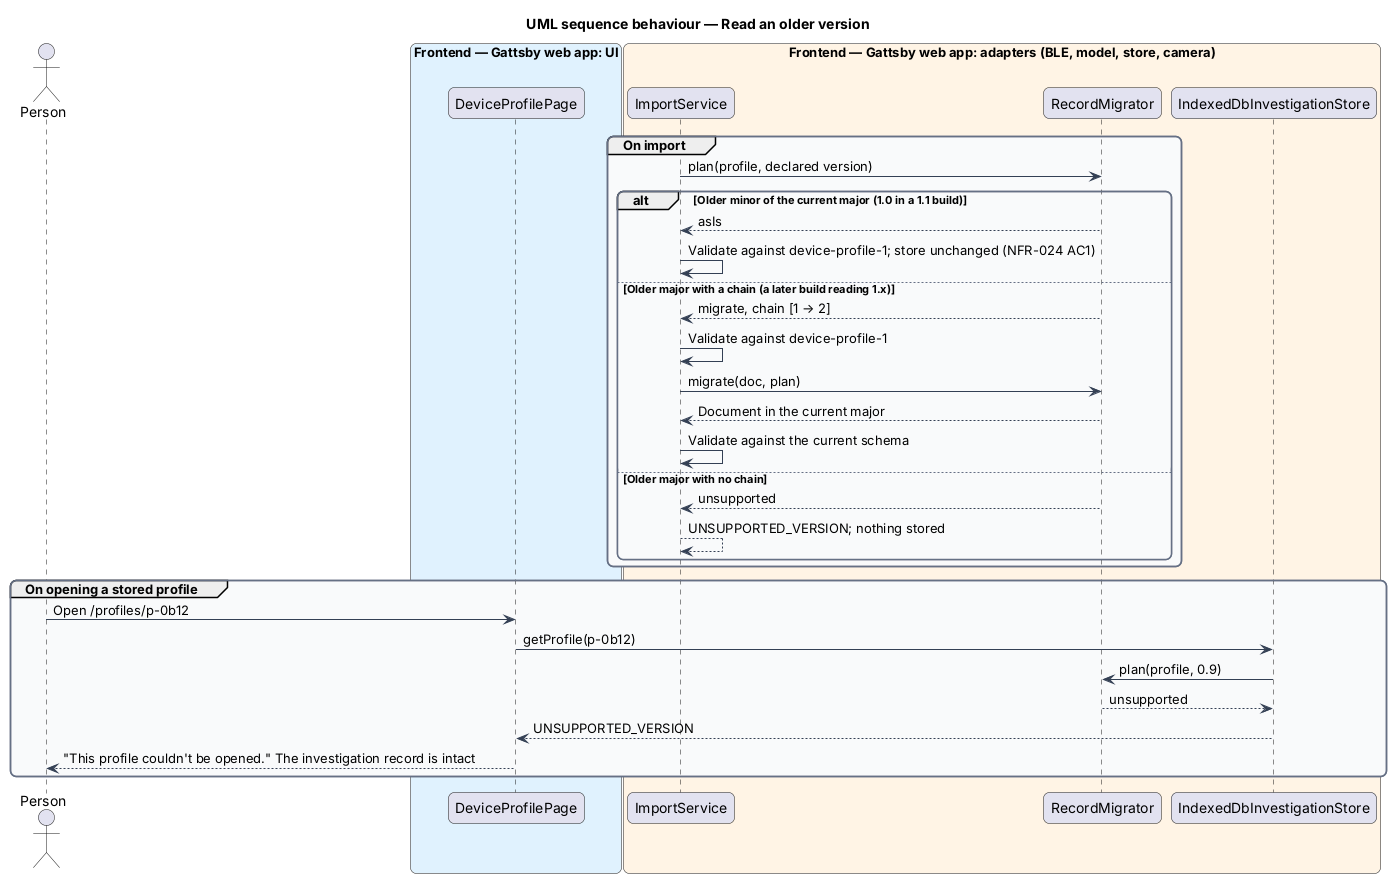

The diagram above was rendered by PlantUML. Its source (embedded in the PNG):
@startuml
title UML sequence behaviour — Read an older version
skinparam backgroundColor #FFFFFF
skinparam shadowing false
skinparam roundcorner 12
skinparam defaultFontName Arial
skinparam ArrowColor #344054
skinparam rectangle {
  BorderColor #344054
  FontColor #101828
}
skinparam package {
  BorderColor #667085
  FontColor #101828
  BackgroundColor #F9FAFB
}
actor "Person" as person
box "Frontend — Gattsby web app: UI" #E0F2FE
  participant "DeviceProfilePage" as page
end box
box "Frontend — Gattsby web app: adapters (BLE, model, store, camera)" #FFF4E5
  participant "ImportService" as service
  participant "RecordMigrator" as migrator
  participant "IndexedDbInvestigationStore" as store
end box

group On import
  service -> migrator : plan(profile, declared version)
  alt Older minor of the current major (1.0 in a 1.1 build)
    migrator --> service : asIs
    service -> service : Validate against device-profile-1; store unchanged (NFR-024 AC1)
  else Older major with a chain (a later build reading 1.x)
    migrator --> service : migrate, chain [1 → 2]
    service -> service : Validate against device-profile-1
    service -> migrator : migrate(doc, plan)
    migrator --> service : Document in the current major
    service -> service : Validate against the current schema
  else Older major with no chain
    migrator --> service : unsupported
    service --> service : UNSUPPORTED_VERSION; nothing stored
  end
end
group On opening a stored profile
  person -> page : Open /profiles/p-0b12
  page -> store : getProfile(p-0b12)
  store -> migrator : plan(profile, 0.9)
  migrator --> store : unsupported
  store --> page : UNSUPPORTED_VERSION
  page --> person : "This profile couldn't be opened." The investigation record is intact
end
@enduml